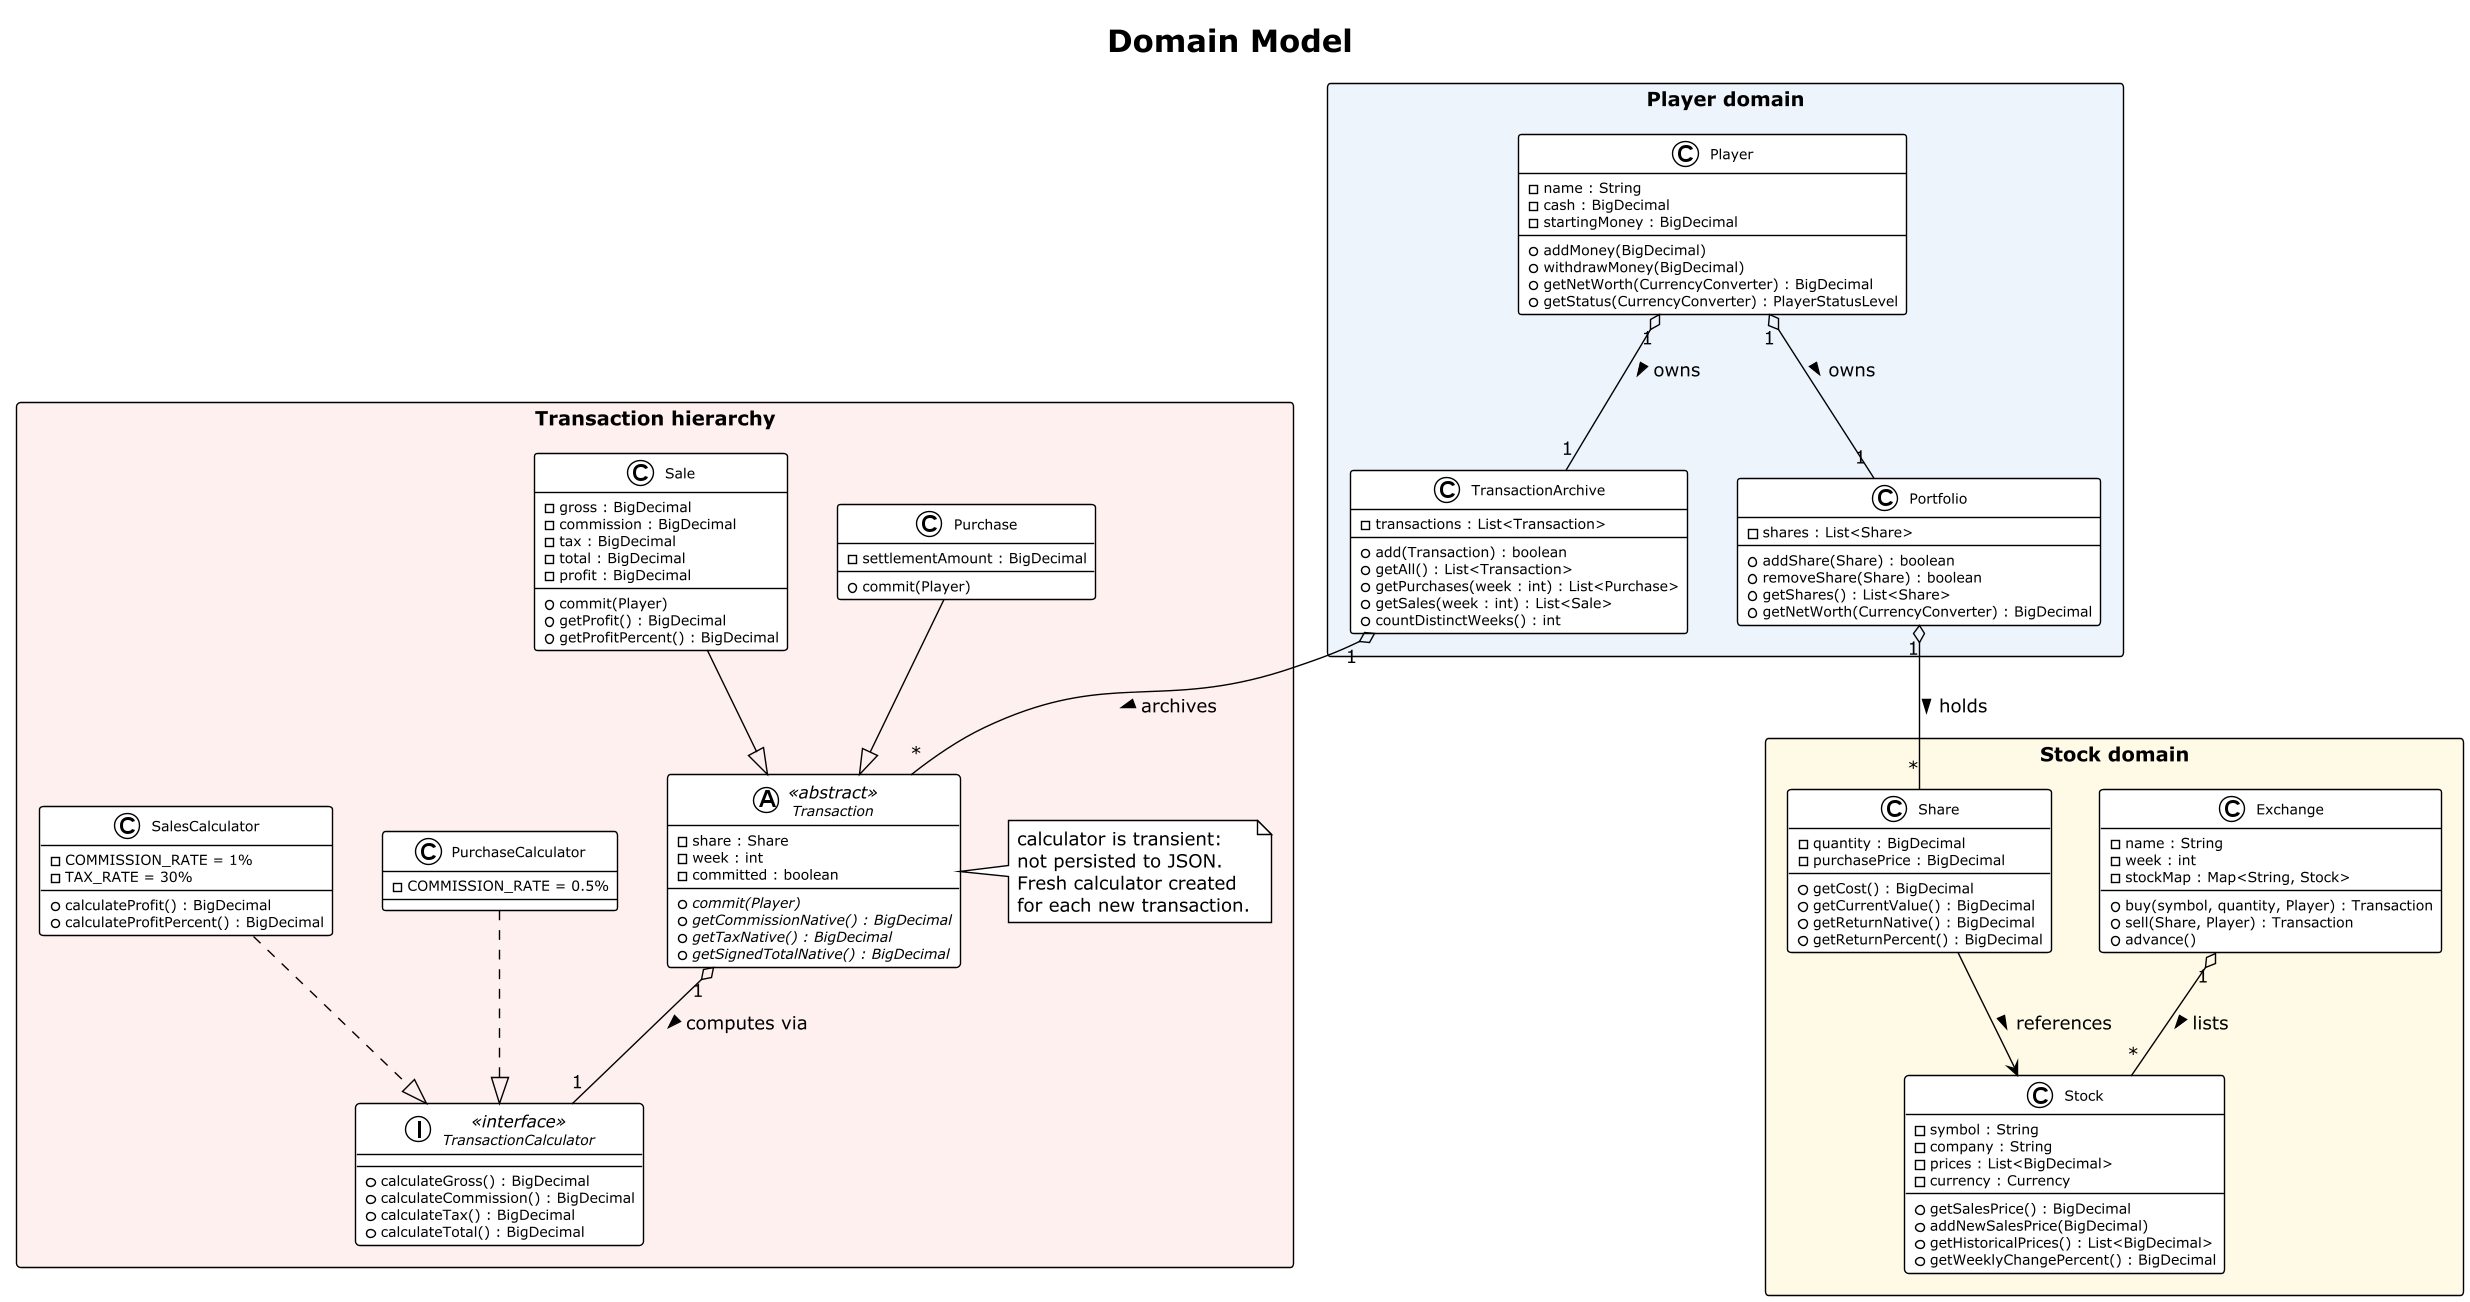

The diagram above was rendered by PlantUML. Its source (embedded in the PNG):
@startuml domain-model
!theme plain
skinparam shadowing false
skinparam classFontSize 11
skinparam classAttributeFontSize 10
skinparam packageStyle rectangle
skinparam backgroundColor white

title Domain Model

package "Player domain" #EEF4FB {

    class Player {
        - name : String
        - cash : BigDecimal
        - startingMoney : BigDecimal
        + addMoney(BigDecimal)
        + withdrawMoney(BigDecimal)
        + getNetWorth(CurrencyConverter) : BigDecimal
        + getStatus(CurrencyConverter) : PlayerStatusLevel
    }

    class Portfolio {
        - shares : List<Share>
        + addShare(Share) : boolean
        + removeShare(Share) : boolean
        + getShares() : List<Share>
        + getNetWorth(CurrencyConverter) : BigDecimal
    }

    class TransactionArchive {
        - transactions : List<Transaction>
        + add(Transaction) : boolean
        + getAll() : List<Transaction>
        + getPurchases(week : int) : List<Purchase>
        + getSales(week : int) : List<Sale>
        + countDistinctWeeks() : int
    }

}

package "Stock domain" #FFFAE6 {

    class Exchange {
        - name : String
        - week : int
        - stockMap : Map<String, Stock>
        + buy(symbol, quantity, Player) : Transaction
        + sell(Share, Player) : Transaction
        + advance()
    }

    class Stock {
        - symbol : String
        - company : String
        - prices : List<BigDecimal>
        - currency : Currency
        + getSalesPrice() : BigDecimal
        + addNewSalesPrice(BigDecimal)
        + getHistoricalPrices() : List<BigDecimal>
        + getWeeklyChangePercent() : BigDecimal
    }

    class Share {
        - quantity : BigDecimal
        - purchasePrice : BigDecimal
        + getCost() : BigDecimal
        + getCurrentValue() : BigDecimal
        + getReturnNative() : BigDecimal
        + getReturnPercent() : BigDecimal
    }

}

package "Transaction hierarchy" #FFF0F0 {

    abstract class Transaction <<abstract>> {
        - share : Share
        - week : int
        - committed : boolean
        + {abstract} commit(Player)
        + {abstract} getCommissionNative() : BigDecimal
        + {abstract} getTaxNative() : BigDecimal
        + {abstract} getSignedTotalNative() : BigDecimal
    }

    class Purchase {
        - settlementAmount : BigDecimal
        + commit(Player)
    }

    class Sale {
        - gross : BigDecimal
        - commission : BigDecimal
        - tax : BigDecimal
        - total : BigDecimal
        - profit : BigDecimal
        + commit(Player)
        + getProfit() : BigDecimal
        + getProfitPercent() : BigDecimal
    }

    interface TransactionCalculator <<interface>> {
        + calculateGross() : BigDecimal
        + calculateCommission() : BigDecimal
        + calculateTax() : BigDecimal
        + calculateTotal() : BigDecimal
    }

    class PurchaseCalculator {
        - COMMISSION_RATE = 0.5%
    }

    class SalesCalculator {
        - COMMISSION_RATE = 1%
        - TAX_RATE = 30%
        + calculateProfit() : BigDecimal
        + calculateProfitPercent() : BigDecimal
    }

    note right of Transaction
      calculator is transient:
      not persisted to JSON.
      Fresh calculator created
      for each new transaction.
    end note

}

' ── Relationships ────────────────────────────────────────────────────────────

Player          "1" o--  "1"   Portfolio           : owns >
Player          "1" o--  "1"   TransactionArchive  : owns >

Portfolio       "1" o--  "*"   Share               : holds >

Share                -->       Stock               : references >

Exchange        "1" o--  "*"   Stock               : lists >

Purchase             --|>      Transaction
Sale                 --|>      Transaction

Transaction     "1" o--  "1"   TransactionCalculator : computes via >

PurchaseCalculator   ..|>      TransactionCalculator
SalesCalculator      ..|>      TransactionCalculator

TransactionArchive "1" o-- "*" Transaction         : archives >

@enduml